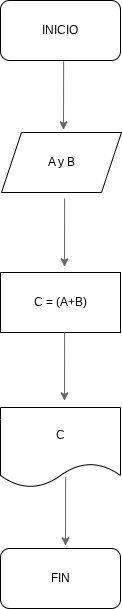

The diagram above was exported from draw.io. Its source (the exported page's mxGraphModel, read from the mxfile embedded in the PNG):
<mxGraphModel dx="1145" dy="620" grid="1" gridSize="1" guides="1" tooltips="1" connect="1" arrows="1" fold="1" page="0" pageScale="1" pageWidth="827" pageHeight="1169" background="light-dark(#FFFFFF,#FFFFFF)" math="0" shadow="0">
  <root>
    <mxCell id="0" />
    <mxCell id="1" parent="0" />
    <mxCell id="kYueqBDI-48cWwZc1BfN-1" parent="1" style="rounded=1;whiteSpace=wrap;html=1;labelBackgroundColor=none;" value="INICIO" vertex="1">
      <mxGeometry height="60" width="120" x="375" y="100" as="geometry" />
    </mxCell>
    <mxCell id="kYueqBDI-48cWwZc1BfN-2" parent="1" style="shape=parallelogram;perimeter=parallelogramPerimeter;whiteSpace=wrap;html=1;fixedSize=1;" value="A y B" vertex="1">
      <mxGeometry height="60" width="120" x="376" y="232" as="geometry" />
    </mxCell>
    <mxCell id="kYueqBDI-48cWwZc1BfN-3" parent="1" style="rounded=0;whiteSpace=wrap;html=1;" value="C = (A+B)" vertex="1">
      <mxGeometry height="60" width="120" x="375" y="372" as="geometry" />
    </mxCell>
    <mxCell id="kYueqBDI-48cWwZc1BfN-4" parent="1" style="shape=document;whiteSpace=wrap;html=1;boundedLbl=1;" value="C" vertex="1">
      <mxGeometry height="80" width="120" x="375" y="507" as="geometry" />
    </mxCell>
    <mxCell id="kYueqBDI-48cWwZc1BfN-5" parent="1" style="rounded=1;whiteSpace=wrap;html=1;" value="FIN" vertex="1">
      <mxGeometry height="60" width="120" x="375" y="648" as="geometry" />
    </mxCell>
    <mxCell id="f6TtMtpMgFCTFH84SBu1-1" edge="1" parent="1" style="endArrow=classic;html=1;rounded=0;fontColor=none;labelBackgroundColor=light-dark(#FFFFFF, #ffffff);textShadow=0;labelBorderColor=none;noLabel=1;fillColor=#f5f5f5;strokeColor=#666666;entryX=0.549;entryY=0.005;entryDx=0;entryDy=0;entryPerimeter=0;" value="">
      <mxGeometry height="50" relative="1" width="50" as="geometry">
        <mxPoint x="439.12" y="298" as="sourcePoint" />
        <mxPoint x="439" y="366.30000000000007" as="targetPoint" />
      </mxGeometry>
    </mxCell>
    <mxCell id="f6TtMtpMgFCTFH84SBu1-2" edge="1" parent="1" style="endArrow=classic;html=1;rounded=0;fontColor=none;labelBackgroundColor=light-dark(#FFFFFF, #ffffff);textShadow=0;labelBorderColor=none;noLabel=1;fillColor=#f5f5f5;strokeColor=#666666;entryX=0.549;entryY=0.005;entryDx=0;entryDy=0;entryPerimeter=0;" value="">
      <mxGeometry height="50" relative="1" width="50" as="geometry">
        <mxPoint x="438.12" y="161" as="sourcePoint" />
        <mxPoint x="438" y="229.30000000000007" as="targetPoint" />
      </mxGeometry>
    </mxCell>
    <mxCell id="f6TtMtpMgFCTFH84SBu1-3" edge="1" parent="1" style="endArrow=classic;html=1;rounded=0;fontColor=none;labelBackgroundColor=light-dark(#FFFFFF, #ffffff);textShadow=0;labelBorderColor=none;noLabel=1;fillColor=#f5f5f5;strokeColor=#666666;entryX=0.549;entryY=0.005;entryDx=0;entryDy=0;entryPerimeter=0;" value="">
      <mxGeometry height="50" relative="1" width="50" as="geometry">
        <mxPoint x="439.12" y="432" as="sourcePoint" />
        <mxPoint x="439" y="500.30000000000007" as="targetPoint" />
      </mxGeometry>
    </mxCell>
    <mxCell id="f6TtMtpMgFCTFH84SBu1-4" edge="1" parent="1" style="endArrow=classic;html=1;rounded=0;fontColor=none;labelBackgroundColor=light-dark(#FFFFFF, #ffffff);textShadow=0;labelBorderColor=none;noLabel=1;fillColor=#f5f5f5;strokeColor=#666666;entryX=0.549;entryY=0.005;entryDx=0;entryDy=0;entryPerimeter=0;" value="">
      <mxGeometry height="50" relative="1" width="50" as="geometry">
        <mxPoint x="440.12" y="577" as="sourcePoint" />
        <mxPoint x="440" y="645.3000000000001" as="targetPoint" />
      </mxGeometry>
    </mxCell>
  </root>
</mxGraphModel>